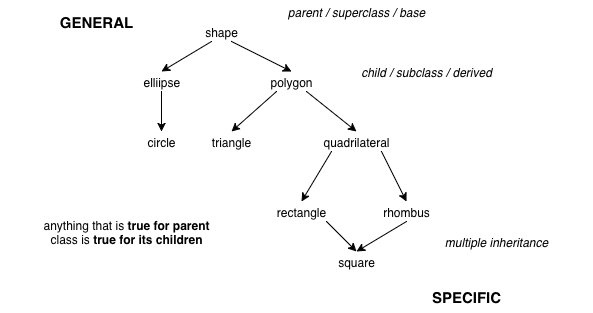

The diagram above was exported from draw.io. Its source (the exported page's mxGraphModel, read from the mxfile embedded in the PNG):
<mxGraphModel dx="630" dy="563" grid="1" gridSize="10" guides="1" tooltips="1" connect="1" fold="1" page="1" pageScale="1" pageWidth="826" pageHeight="1169" background="none" math="0">
  <root>
    <mxCell id="0" />
    <mxCell id="1" parent="0" />
    <mxCell id="55" value="shape" style="text;html=1;strokeColor=none;fillColor=none;align=center;verticalAlign=middle;whiteSpace=wrap;overflow=hidden;" vertex="1" parent="1">
      <mxGeometry x="260" y="110" width="40" height="20" as="geometry" />
    </mxCell>
    <mxCell id="56" value="elliipse" style="text;html=1;strokeColor=none;fillColor=none;align=center;verticalAlign=middle;whiteSpace=wrap;overflow=hidden;" vertex="1" parent="1">
      <mxGeometry x="200" y="160" width="40" height="20" as="geometry" />
    </mxCell>
    <mxCell id="57" value="polygon" style="text;html=1;strokeColor=none;fillColor=none;align=center;verticalAlign=middle;whiteSpace=wrap;overflow=hidden;" vertex="1" parent="1">
      <mxGeometry x="320" y="160" width="60" height="20" as="geometry" />
    </mxCell>
    <mxCell id="58" value="triangle" style="text;html=1;strokeColor=none;fillColor=none;align=center;verticalAlign=middle;whiteSpace=wrap;overflow=hidden;" vertex="1" parent="1">
      <mxGeometry x="260" y="220" width="60" height="20" as="geometry" />
    </mxCell>
    <mxCell id="59" value="quadrilateral" style="text;html=1;strokeColor=none;fillColor=none;align=center;verticalAlign=middle;whiteSpace=wrap;overflow=hidden;" vertex="1" parent="1">
      <mxGeometry x="365" y="220" width="100" height="20" as="geometry" />
    </mxCell>
    <mxCell id="60" value="rectangle" style="text;html=1;strokeColor=none;fillColor=none;align=center;verticalAlign=middle;whiteSpace=wrap;overflow=hidden;" vertex="1" parent="1">
      <mxGeometry x="310" y="290" width="100" height="20" as="geometry" />
    </mxCell>
    <mxCell id="61" value="rhombus" style="text;html=1;strokeColor=none;fillColor=none;align=center;verticalAlign=middle;whiteSpace=wrap;overflow=hidden;" vertex="1" parent="1">
      <mxGeometry x="415" y="290" width="100" height="20" as="geometry" />
    </mxCell>
    <mxCell id="62" value="square" style="text;html=1;strokeColor=none;fillColor=none;align=center;verticalAlign=middle;whiteSpace=wrap;overflow=hidden;" vertex="1" parent="1">
      <mxGeometry x="365" y="340" width="100" height="20" as="geometry" />
    </mxCell>
    <mxCell id="63" style="rounded=0;html=1;exitX=0.25;exitY=1;entryX=0.5;entryY=0;startArrow=none;startFill=0;endArrow=classic;endFill=1;" edge="1" parent="1" source="55" target="56">
      <mxGeometry relative="1" as="geometry" />
    </mxCell>
    <mxCell id="64" style="edgeStyle=none;rounded=0;html=1;exitX=0.75;exitY=1;entryX=0.5;entryY=0;startArrow=none;startFill=0;endArrow=classic;endFill=1;" edge="1" parent="1" source="55" target="57">
      <mxGeometry relative="1" as="geometry" />
    </mxCell>
    <mxCell id="65" style="edgeStyle=none;rounded=0;html=1;exitX=0.25;exitY=1;entryX=0.5;entryY=0;startArrow=none;startFill=0;endArrow=classic;endFill=1;" edge="1" parent="1" source="57" target="58">
      <mxGeometry relative="1" as="geometry" />
    </mxCell>
    <mxCell id="66" style="edgeStyle=none;rounded=0;html=1;exitX=0.75;exitY=1;entryX=0.5;entryY=0;startArrow=none;startFill=0;endArrow=classic;endFill=1;" edge="1" parent="1" source="57" target="59">
      <mxGeometry relative="1" as="geometry" />
    </mxCell>
    <mxCell id="67" style="edgeStyle=none;rounded=0;html=1;exitX=0.25;exitY=1;entryX=0.5;entryY=0;startArrow=none;startFill=0;endArrow=classic;endFill=1;" edge="1" parent="1" source="59" target="60">
      <mxGeometry relative="1" as="geometry" />
    </mxCell>
    <mxCell id="68" style="edgeStyle=none;rounded=0;html=1;exitX=0.75;exitY=1;entryX=0.5;entryY=0;startArrow=none;startFill=0;endArrow=classic;endFill=1;" edge="1" parent="1" source="59" target="61">
      <mxGeometry relative="1" as="geometry" />
    </mxCell>
    <mxCell id="69" style="edgeStyle=none;rounded=0;html=1;exitX=0.75;exitY=1;entryX=0.5;entryY=0;startArrow=none;startFill=0;endArrow=classic;endFill=1;" edge="1" parent="1" source="60" target="62">
      <mxGeometry relative="1" as="geometry" />
    </mxCell>
    <mxCell id="70" style="edgeStyle=none;rounded=0;html=1;exitX=0.5;exitY=1;entryX=0.5;entryY=0;startArrow=none;startFill=0;endArrow=classic;endFill=1;" edge="1" parent="1" source="61" target="62">
      <mxGeometry relative="1" as="geometry" />
    </mxCell>
    <mxCell id="71" value="&lt;i&gt;parent / superclass / base&lt;/i&gt;" style="text;html=1;strokeColor=none;fillColor=none;align=center;verticalAlign=middle;whiteSpace=wrap;overflow=hidden;" vertex="1" parent="1">
      <mxGeometry x="320" y="90" width="190" height="20" as="geometry" />
    </mxCell>
    <mxCell id="72" value="&lt;i&gt;child / subclass / derived&lt;/i&gt;" style="text;html=1;strokeColor=none;fillColor=none;align=center;verticalAlign=middle;whiteSpace=wrap;overflow=hidden;" vertex="1" parent="1">
      <mxGeometry x="390" y="150" width="190" height="20" as="geometry" />
    </mxCell>
    <mxCell id="73" value="anything that is &lt;b&gt;true for parent &lt;/b&gt;class is &lt;b&gt;true for its children&lt;/b&gt;" style="text;html=1;strokeColor=none;fillColor=none;align=center;verticalAlign=middle;whiteSpace=wrap;overflow=hidden;" vertex="1" parent="1">
      <mxGeometry x="90" y="250" width="190" height="140" as="geometry" />
    </mxCell>
    <mxCell id="74" value="circle" style="text;html=1;strokeColor=none;fillColor=none;align=center;verticalAlign=middle;whiteSpace=wrap;overflow=hidden;" vertex="1" parent="1">
      <mxGeometry x="190" y="220" width="60" height="20" as="geometry" />
    </mxCell>
    <mxCell id="75" style="edgeStyle=none;rounded=0;html=1;exitX=0.5;exitY=1;entryX=0.5;entryY=0;startArrow=none;startFill=0;endArrow=classic;endFill=1;" edge="1" parent="1" source="56" target="74">
      <mxGeometry relative="1" as="geometry" />
    </mxCell>
    <mxCell id="76" value="&lt;i&gt;multiple inheritance&lt;/i&gt;" style="text;html=1;strokeColor=none;fillColor=none;align=center;verticalAlign=middle;whiteSpace=wrap;overflow=hidden;" vertex="1" parent="1">
      <mxGeometry x="460" y="320" width="190" height="20" as="geometry" />
    </mxCell>
    <mxCell id="77" value="&lt;font style=&quot;font-size: 15px&quot;&gt;GENERAL&lt;/font&gt;" style="text;html=1;strokeColor=none;fillColor=none;align=center;verticalAlign=middle;whiteSpace=wrap;overflow=hidden;fontStyle=1" vertex="1" parent="1">
      <mxGeometry x="60" y="95" width="190" height="30" as="geometry" />
    </mxCell>
    <mxCell id="78" value="&lt;font style=&quot;font-size: 15px&quot;&gt;SPECIFIC&lt;/font&gt;" style="text;html=1;strokeColor=none;fillColor=none;align=center;verticalAlign=middle;whiteSpace=wrap;overflow=hidden;fontStyle=1" vertex="1" parent="1">
      <mxGeometry x="430" y="370" width="190" height="30" as="geometry" />
    </mxCell>
  </root>
</mxGraphModel>